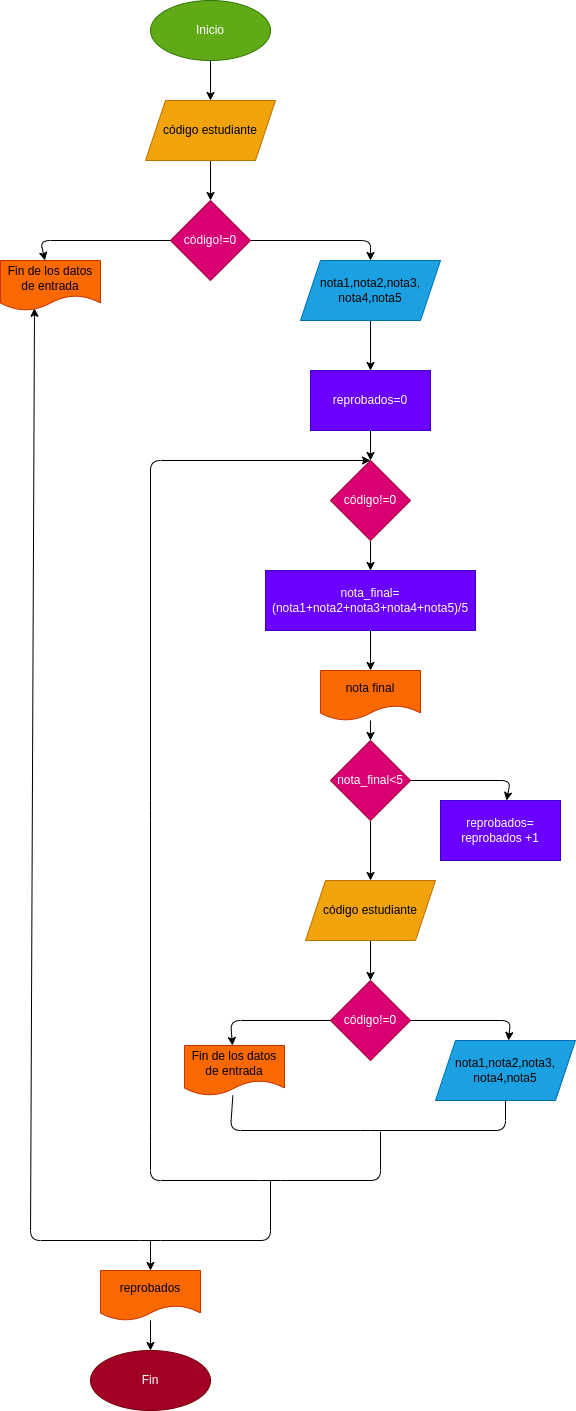

The diagram above was exported from draw.io. Its source (the exported page's mxGraphModel, read from the mxfile embedded in the PNG):
<mxGraphModel dx="621" dy="409" grid="1" gridSize="10" guides="1" tooltips="1" connect="1" arrows="1" fold="1" page="1" pageScale="1" pageWidth="827" pageHeight="1169" math="0" shadow="0">
  <root>
    <mxCell id="0" />
    <mxCell id="1" parent="0" />
    <mxCell id="6" value="" style="edgeStyle=none;html=1;" parent="1" source="2" target="5" edge="1">
      <mxGeometry relative="1" as="geometry" />
    </mxCell>
    <mxCell id="2" value="Inicio" style="ellipse;whiteSpace=wrap;html=1;fillColor=#60a917;fontColor=#ffffff;strokeColor=#2D7600;" parent="1" vertex="1">
      <mxGeometry x="280" y="30" width="120" height="60" as="geometry" />
    </mxCell>
    <mxCell id="8" value="" style="edgeStyle=none;html=1;" parent="1" source="5" target="7" edge="1">
      <mxGeometry relative="1" as="geometry" />
    </mxCell>
    <mxCell id="5" value="código estudiante" style="shape=parallelogram;perimeter=parallelogramPerimeter;whiteSpace=wrap;html=1;fixedSize=1;fillColor=#f0a30a;strokeColor=#BD7000;fontColor=#000000;" parent="1" vertex="1">
      <mxGeometry x="275" y="130" width="130" height="60" as="geometry" />
    </mxCell>
    <mxCell id="12" style="edgeStyle=none;html=1;" parent="1" source="7" target="11" edge="1">
      <mxGeometry relative="1" as="geometry">
        <Array as="points">
          <mxPoint x="500" y="270" />
        </Array>
      </mxGeometry>
    </mxCell>
    <mxCell id="29" style="edgeStyle=none;html=1;" parent="1" source="7" target="28" edge="1">
      <mxGeometry relative="1" as="geometry">
        <Array as="points">
          <mxPoint x="170" y="270" />
        </Array>
      </mxGeometry>
    </mxCell>
    <mxCell id="7" value="código!=0" style="rhombus;whiteSpace=wrap;html=1;fillColor=#d80073;strokeColor=#A50040;fontColor=#ffffff;" parent="1" vertex="1">
      <mxGeometry x="300" y="230" width="80" height="80" as="geometry" />
    </mxCell>
    <mxCell id="14" value="" style="edgeStyle=none;html=1;" parent="1" source="11" target="13" edge="1">
      <mxGeometry relative="1" as="geometry" />
    </mxCell>
    <mxCell id="11" value="&lt;span style=&quot;color: rgb(0 , 0 , 0)&quot;&gt;nota1,nota2,nota3,&lt;/span&gt;&lt;br style=&quot;color: rgb(0 , 0 , 0)&quot;&gt;&lt;span style=&quot;color: rgb(0 , 0 , 0)&quot;&gt;nota4,nota5&lt;/span&gt;" style="shape=parallelogram;perimeter=parallelogramPerimeter;whiteSpace=wrap;html=1;fixedSize=1;fillColor=#1ba1e2;fontColor=#ffffff;strokeColor=#006EAF;" parent="1" vertex="1">
      <mxGeometry x="430" y="290" width="140" height="60" as="geometry" />
    </mxCell>
    <mxCell id="16" value="" style="edgeStyle=none;html=1;" parent="1" source="13" target="15" edge="1">
      <mxGeometry relative="1" as="geometry" />
    </mxCell>
    <mxCell id="13" value="reprobados=0" style="whiteSpace=wrap;html=1;fillColor=#6a00ff;strokeColor=#3700CC;fontColor=#ffffff;" parent="1" vertex="1">
      <mxGeometry x="440" y="400" width="120" height="60" as="geometry" />
    </mxCell>
    <mxCell id="25" style="edgeStyle=none;html=1;" parent="1" source="15" target="17" edge="1">
      <mxGeometry relative="1" as="geometry" />
    </mxCell>
    <mxCell id="42" style="edgeStyle=none;html=1;endArrow=none;endFill=0;exitX=0.5;exitY=0;exitDx=0;exitDy=0;startArrow=classic;startFill=1;" parent="1" source="15" edge="1">
      <mxGeometry relative="1" as="geometry">
        <mxPoint x="510" y="1161" as="targetPoint" />
        <Array as="points">
          <mxPoint x="280" y="490" />
          <mxPoint x="280" y="840" />
          <mxPoint x="280" y="1161" />
          <mxPoint x="280" y="1210" />
          <mxPoint x="400" y="1210" />
          <mxPoint x="510" y="1210" />
        </Array>
      </mxGeometry>
    </mxCell>
    <mxCell id="15" value="código!=0" style="rhombus;whiteSpace=wrap;html=1;fillColor=#d80073;strokeColor=#A50040;fontColor=#ffffff;" parent="1" vertex="1">
      <mxGeometry x="460" y="490" width="80" height="80" as="geometry" />
    </mxCell>
    <mxCell id="24" value="" style="edgeStyle=none;html=1;" parent="1" source="17" target="23" edge="1">
      <mxGeometry relative="1" as="geometry" />
    </mxCell>
    <mxCell id="17" value="nota_final=(nota1+nota2+nota3+nota4+nota5)/5" style="whiteSpace=wrap;html=1;fillColor=#6a00ff;strokeColor=#3700CC;fontColor=#ffffff;" parent="1" vertex="1">
      <mxGeometry x="395" y="600" width="210" height="60" as="geometry" />
    </mxCell>
    <mxCell id="27" style="edgeStyle=none;html=1;" parent="1" source="19" target="21" edge="1">
      <mxGeometry relative="1" as="geometry">
        <Array as="points">
          <mxPoint x="640" y="810" />
        </Array>
      </mxGeometry>
    </mxCell>
    <mxCell id="33" style="edgeStyle=none;html=1;" parent="1" source="19" target="32" edge="1">
      <mxGeometry relative="1" as="geometry" />
    </mxCell>
    <mxCell id="19" value="nota_final&amp;lt;5" style="rhombus;whiteSpace=wrap;html=1;fillColor=#d80073;strokeColor=#A50040;fontColor=#ffffff;" parent="1" vertex="1">
      <mxGeometry x="460" y="770" width="80" height="80" as="geometry" />
    </mxCell>
    <mxCell id="21" value="reprobados= reprobados +1" style="whiteSpace=wrap;html=1;fillColor=#6a00ff;strokeColor=#3700CC;fontColor=#ffffff;" parent="1" vertex="1">
      <mxGeometry x="570" y="830" width="120" height="60" as="geometry" />
    </mxCell>
    <mxCell id="26" style="edgeStyle=none;html=1;" parent="1" source="23" target="19" edge="1">
      <mxGeometry relative="1" as="geometry" />
    </mxCell>
    <mxCell id="23" value="nota final" style="shape=document;whiteSpace=wrap;html=1;boundedLbl=1;fillColor=#fa6800;strokeColor=#C73500;fontColor=#000000;" parent="1" vertex="1">
      <mxGeometry x="450" y="700" width="100" height="50" as="geometry" />
    </mxCell>
    <mxCell id="43" style="edgeStyle=none;html=1;startArrow=classic;startFill=1;endArrow=none;endFill=0;exitX=0.34;exitY=0.955;exitDx=0;exitDy=0;exitPerimeter=0;" parent="1" source="28" edge="1">
      <mxGeometry relative="1" as="geometry">
        <mxPoint x="400" y="1210" as="targetPoint" />
        <mxPoint x="170" y="330" as="sourcePoint" />
        <Array as="points">
          <mxPoint x="160" y="1270" />
          <mxPoint x="280" y="1270" />
          <mxPoint x="400" y="1270" />
        </Array>
      </mxGeometry>
    </mxCell>
    <mxCell id="28" value="Fin de los datos de entrada" style="shape=document;whiteSpace=wrap;html=1;boundedLbl=1;fillColor=#fa6800;strokeColor=#C73500;fontColor=#000000;" parent="1" vertex="1">
      <mxGeometry x="130" y="290" width="100" height="50" as="geometry" />
    </mxCell>
    <mxCell id="35" style="edgeStyle=none;html=1;" parent="1" source="32" target="34" edge="1">
      <mxGeometry relative="1" as="geometry" />
    </mxCell>
    <mxCell id="32" value="código estudiante" style="shape=parallelogram;perimeter=parallelogramPerimeter;whiteSpace=wrap;html=1;fixedSize=1;fillColor=#f0a30a;strokeColor=#BD7000;fontColor=#000000;" parent="1" vertex="1">
      <mxGeometry x="435" y="910" width="130" height="60" as="geometry" />
    </mxCell>
    <mxCell id="38" style="edgeStyle=none;html=1;" parent="1" source="34" target="36" edge="1">
      <mxGeometry relative="1" as="geometry">
        <Array as="points">
          <mxPoint x="640" y="1050" />
        </Array>
      </mxGeometry>
    </mxCell>
    <mxCell id="39" style="edgeStyle=none;html=1;" parent="1" source="34" target="37" edge="1">
      <mxGeometry relative="1" as="geometry">
        <mxPoint x="300" y="1070" as="targetPoint" />
        <Array as="points">
          <mxPoint x="360" y="1050" />
        </Array>
      </mxGeometry>
    </mxCell>
    <mxCell id="34" value="código!=0" style="rhombus;whiteSpace=wrap;html=1;fillColor=#d80073;strokeColor=#A50040;fontColor=#ffffff;" parent="1" vertex="1">
      <mxGeometry x="460" y="1010" width="80" height="80" as="geometry" />
    </mxCell>
    <mxCell id="36" value="&lt;span style=&quot;color: rgb(0 , 0 , 0)&quot;&gt;nota1,nota2,nota3,&lt;/span&gt;&lt;br style=&quot;color: rgb(0 , 0 , 0)&quot;&gt;&lt;span style=&quot;color: rgb(0 , 0 , 0)&quot;&gt;nota4,nota5&lt;/span&gt;" style="shape=parallelogram;perimeter=parallelogramPerimeter;whiteSpace=wrap;html=1;fixedSize=1;fillColor=#1ba1e2;fontColor=#ffffff;strokeColor=#006EAF;" parent="1" vertex="1">
      <mxGeometry x="565" y="1070" width="140" height="60" as="geometry" />
    </mxCell>
    <mxCell id="40" style="edgeStyle=none;html=1;endArrow=none;endFill=0;" parent="1" source="37" target="36" edge="1">
      <mxGeometry relative="1" as="geometry">
        <Array as="points">
          <mxPoint x="360" y="1160" />
          <mxPoint x="500" y="1160" />
          <mxPoint x="635" y="1160" />
        </Array>
      </mxGeometry>
    </mxCell>
    <mxCell id="37" value="Fin de los datos de entrada" style="shape=document;whiteSpace=wrap;html=1;boundedLbl=1;fillColor=#fa6800;strokeColor=#C73500;fontColor=#000000;" parent="1" vertex="1">
      <mxGeometry x="314" y="1075" width="100" height="50" as="geometry" />
    </mxCell>
    <mxCell id="45" style="edgeStyle=none;html=1;startArrow=classic;startFill=1;endArrow=none;endFill=0;" parent="1" source="44" edge="1">
      <mxGeometry relative="1" as="geometry">
        <mxPoint x="280" y="1270" as="targetPoint" />
      </mxGeometry>
    </mxCell>
    <mxCell id="47" value="" style="edgeStyle=none;html=1;startArrow=none;startFill=0;endArrow=classic;endFill=1;" parent="1" source="44" target="46" edge="1">
      <mxGeometry relative="1" as="geometry" />
    </mxCell>
    <mxCell id="44" value="reprobados" style="shape=document;whiteSpace=wrap;html=1;boundedLbl=1;fillColor=#fa6800;strokeColor=#C73500;fontColor=#000000;" parent="1" vertex="1">
      <mxGeometry x="230" y="1300" width="100" height="50" as="geometry" />
    </mxCell>
    <mxCell id="46" value="Fin" style="ellipse;whiteSpace=wrap;html=1;fillColor=#a20025;strokeColor=#6F0000;fontColor=#ffffff;" parent="1" vertex="1">
      <mxGeometry x="220" y="1380" width="120" height="60" as="geometry" />
    </mxCell>
  </root>
</mxGraphModel>